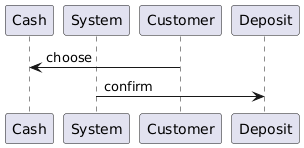

The diagram above was rendered by PlantUML. Its source (embedded in the PNG):
@startuml
participant Cash
participant System
participant Customer
participant Deposit
Customer -> Cash: choose
System -> Deposit: confirm
@enduml